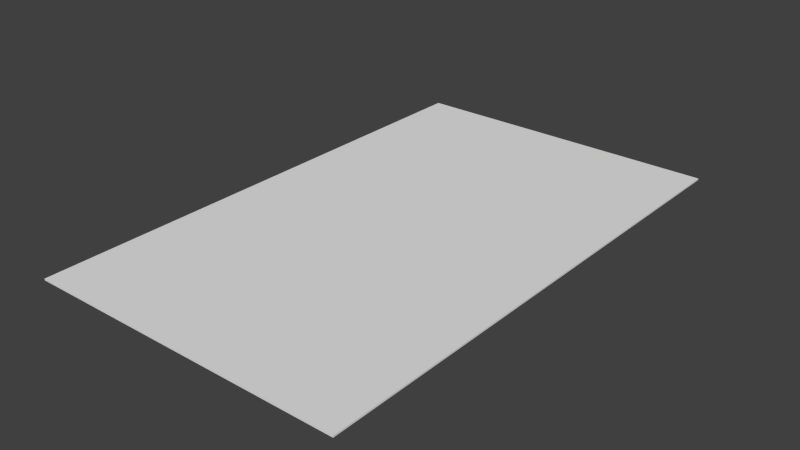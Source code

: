 # Source: stage_comp_boss.blend  (saved by Blender 2.67.0; exported with 4.5.12 LTS)
import bpy
from mathutils import Matrix  # noqa: F401  (used for matrix-valued properties, if any)

bpy.ops.wm.read_factory_settings(use_empty=True)
scene = bpy.context.scene
scene.name = 'Scene'

# ---- collections
col_collection_1 = bpy.data.collections.new('Collection 1'); scene.collection.children.link(col_collection_1)

# ---- materials (node trees are filled in below, after node groups)
mat_material_001 = bpy.data.materials.new('Material.001')
mat_material_001.alpha_threshold = 0.0
mat_material_001.use_transparent_shadow = False
mat_material_001.roughness = 0.5
mat_material_001.line_color = (0.0, 0.0, 0.0, 1.0)
mat_material_002 = bpy.data.materials.new('Material.002')
mat_material_002.alpha_threshold = 0.0
mat_material_002.use_transparent_shadow = False
mat_material_002.preview_render_type = 'FLAT'
mat_material_002.roughness = 0.5
mat_material_002.line_color = (0.0, 0.0, 0.0, 1.0)

# ---- material node trees

# ---- world
world_world = bpy.data.worlds.new('World'); scene.world = world_world
world_world.color = (0.05088, 0.05088, 0.05088)
world_world.use_sun_shadow = False
world_world.sun_shadow_jitter_overblur = 0.0
world_world.cycles.sampling_method = 'MANUAL'
world_world.cycles.sample_map_resolution = 256

# ---- meshes
me_cube = bpy.data.meshes.new('Cube')
me_cube.from_pydata([(0.0, 65.0, -0.2), (40.0, 65.0, -0.2), (40.0, 0.0, -0.2), (-1.526e-05, 0.0, -0.2), (0.0, 65.0, 0.0), (40.0, 65.0, 0.0), (40.0, 0.0, 0.0), (0.0, 0.0, 0.0)], [], [(0, 1, 2, 3), (4, 7, 6, 5), (0, 4, 5, 1), (1, 5, 6, 2), (2, 6, 7, 3), (4, 0, 3, 7)])
_uv = me_cube.uv_layers.new(name='UVMap')
_uv.uv.foreach_set('vector', [0.4048, 0.0, 0.4063, 0.5059, 0.001552, 0.5072, 0.0, 0.001242, 0.4079, 0.0, 0.8126, 0.001242, 0.8111, 0.5072, 0.4063, 0.5059, 1.0, 0.5059, 0.9989, 0.5059, 0.9973, 3.303e-06, 0.9984, 0.0, 0.4083, 0.5627, 0.4083, 0.5638, 0.003578, 0.5651, 0.003575, 0.5639, 0.9973, 0.5059, 0.9962, 0.5059, 0.9946, 3.496e-06, 0.9958, 0.0, 0.06182, 0.9158, 0.06182, 0.9146, 0.4666, 0.9134, 0.4666, 0.9145])
me_cube.materials.append(mat_material_001)
me_cube.materials.append(mat_material_002)
me_cube.use_remesh_preserve_volume = False
me_cube.use_remesh_preserve_attributes = False
me_cube.use_mirror_vertex_groups = False
me_cube.update()

# ---- objects
ob_cube = bpy.data.objects.new('Cube', me_cube)

# ---- transforms, parenting, visibility, modifiers, constraints
ob_cube.location = (0.0, 0.0, 0.1)
ob_cube.lock_rotations_4d = False
ob_cube.empty_display_type = 'ARROWS'
ob_cube.lineart.crease_threshold = 0.0

# ---- collection membership
col_collection_1.objects.link(ob_cube)

# ---- scene / render settings (as saved in the file)
scene.frame_start = 1; scene.frame_end = 250; scene.frame_set(1)
scene.render.engine = 'BLENDER_EEVEE_NEXT'
scene.render.image_settings.color_mode = 'RGB'
scene.render.image_settings.compression = 90
scene.render.resolution_percentage = 50
scene.render.dither_intensity = 0.0
scene.render.bake_margin = 2
scene.cycles.use_denoising = False
scene.cycles.samples = 10
scene.cycles.sampling_pattern = 'TABULATED_SOBOL'
scene.cycles.light_sampling_threshold = 0.0
scene.cycles.use_adaptive_sampling = False
scene.cycles.use_light_tree = False
scene.cycles.blur_glossy = 0.0
scene.cycles.volume_bounces = 1
scene.cycles.pixel_filter_type = 'GAUSSIAN'
scene.cycles.sample_clamp_indirect = 0.0
scene.view_settings.view_transform = 'Standard'
bpy.context.view_layer.update()

# ---- added for rendering (the .blend has no active camera and no usable light): camera, sun
cam_auto = bpy.data.cameras.new('AutoCamera')
cam_auto.lens = 50.0
cam_auto.sensor_width = 36.0
cam_auto.clip_end = 1239.29
ob_auto_camera = bpy.data.objects.new('AutoCamera', cam_auto)
scene.collection.objects.link(ob_auto_camera)
ob_auto_camera.location = (90.615, -52.238, 56.492)
ob_auto_camera.rotation_euler = (1.09748, -7.21219e-08, 0.694738)
scene.camera = ob_auto_camera
light_auto_sun = bpy.data.lights.new('AutoSun', 'SUN')
light_auto_sun.energy = 3.0
light_auto_sun.angle = 0.0523599
ob_auto_sun = bpy.data.objects.new('AutoSun', light_auto_sun)
scene.collection.objects.link(ob_auto_sun)
ob_auto_sun.rotation_euler = (0.872665, 0.174533, 0.523599)
bpy.context.view_layer.update()
